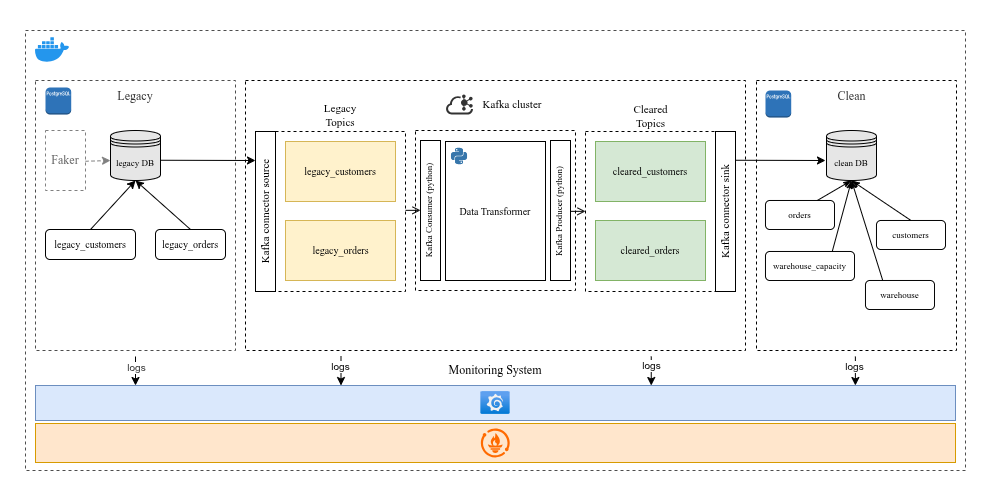

The diagram above was exported from draw.io. Its source (the exported page's mxGraphModel, read from the mxfile embedded in the PNG):
<mxGraphModel dx="2066" dy="1209" grid="1" gridSize="10" guides="1" tooltips="1" connect="1" arrows="1" fold="1" page="1" pageScale="1" pageWidth="1100" pageHeight="850" math="0" shadow="0">
  <root>
    <mxCell id="0" />
    <mxCell id="1" parent="0" />
    <mxCell id="RPNlUnD1HxWKbKO3fKtq-12" parent="1" style="rounded=0;whiteSpace=wrap;html=1;fillColor=none;dashed=1;strokeColor=#000000;" value="" vertex="1">
      <mxGeometry height="270" width="200" x="901" y="60" as="geometry" />
    </mxCell>
    <mxCell id="RPNlUnD1HxWKbKO3fKtq-10" parent="1" style="rounded=0;whiteSpace=wrap;html=1;fillColor=none;dashed=1;strokeColor=#4D4D4D;" value="" vertex="1">
      <mxGeometry height="270" width="200" x="180" y="60" as="geometry" />
    </mxCell>
    <mxCell id="RPNlUnD1HxWKbKO3fKtq-8" parent="1" style="text;html=1;whiteSpace=wrap;strokeColor=none;fillColor=none;align=center;verticalAlign=middle;rounded=0;portConstraintRotation=0;fontColor=#333333;" value="&lt;font face=&quot;Tahoma&quot;&gt;Legacy&lt;/font&gt;" vertex="1">
      <mxGeometry height="30" width="80" x="240" y="61" as="geometry" />
    </mxCell>
    <mxCell id="RPNlUnD1HxWKbKO3fKtq-9" parent="1" style="text;html=1;whiteSpace=wrap;strokeColor=none;fillColor=none;align=center;verticalAlign=middle;rounded=0;fontColor=#333333;" value="&lt;font face=&quot;Tahoma&quot;&gt;Clean&lt;/font&gt;" vertex="1">
      <mxGeometry height="30" width="71" x="960.5" y="61" as="geometry" />
    </mxCell>
    <mxCell id="RPNlUnD1HxWKbKO3fKtq-11" parent="1" style="shape=datastore;whiteSpace=wrap;html=1;fontSize=9;strokeColor=#000000;fillColor=#E6E6E6;" value="&lt;font face=&quot;Tahoma&quot;&gt;legacy DB&lt;/font&gt;" vertex="1">
      <mxGeometry height="50" width="50" x="255" y="110" as="geometry" />
    </mxCell>
    <mxCell id="RPNlUnD1HxWKbKO3fKtq-13" parent="1" style="shape=datastore;whiteSpace=wrap;html=1;fontSize=9;fillColor=#E6E6E6;" value="&lt;font face=&quot;Tahoma&quot;&gt;clean DB&lt;/font&gt;" vertex="1">
      <mxGeometry height="50" width="50" x="971" y="110" as="geometry" />
    </mxCell>
    <mxCell id="RPNlUnD1HxWKbKO3fKtq-14" parent="1" style="rounded=1;whiteSpace=wrap;html=1;fontSize=10;" value="&lt;font face=&quot;Tahoma&quot;&gt;legacy_customers&lt;/font&gt;" vertex="1">
      <mxGeometry height="30" width="90" x="190" y="209" as="geometry" />
    </mxCell>
    <mxCell id="RPNlUnD1HxWKbKO3fKtq-18" parent="1" style="rounded=0;whiteSpace=wrap;html=1;fillColor=none;fontSize=10;dashed=1;" value="" vertex="1">
      <mxGeometry height="270" width="500" x="390" y="60" as="geometry" />
    </mxCell>
    <mxCell id="RPNlUnD1HxWKbKO3fKtq-15" parent="1" style="rounded=1;whiteSpace=wrap;html=1;fontSize=10;" value="&lt;font face=&quot;Tahoma&quot;&gt;legacy_orders&lt;/font&gt;" vertex="1">
      <mxGeometry height="30" width="70" x="300" y="209" as="geometry" />
    </mxCell>
    <mxCell id="RPNlUnD1HxWKbKO3fKtq-26" parent="1" style="rounded=0;whiteSpace=wrap;html=1;strokeColor=#6c8ebf;fillColor=#dae8fc;" value="" vertex="1">
      <mxGeometry height="35" width="920" x="180" y="365" as="geometry" />
    </mxCell>
    <mxCell id="RPNlUnD1HxWKbKO3fKtq-19" parent="1" style="rounded=0;whiteSpace=wrap;html=1;direction=south;" value="" vertex="1">
      <mxGeometry height="160" width="20" x="400" y="111" as="geometry" />
    </mxCell>
    <mxCell id="RPNlUnD1HxWKbKO3fKtq-23" parent="1" style="rounded=0;whiteSpace=wrap;html=1;direction=south;" value="" vertex="1">
      <mxGeometry height="160" width="20" x="860" y="111" as="geometry" />
    </mxCell>
    <mxCell id="RPNlUnD1HxWKbKO3fKtq-20" parent="1" style="text;html=1;whiteSpace=wrap;strokeColor=none;fillColor=none;align=center;verticalAlign=middle;rounded=0;rotation=270;fontSize=11;fontFamily=Tahoma;" value="&lt;font face=&quot;Tahoma&quot;&gt;Kafka connector source&lt;/font&gt;" vertex="1">
      <mxGeometry height="20" width="150" x="335" y="181" as="geometry" />
    </mxCell>
    <mxCell id="RPNlUnD1HxWKbKO3fKtq-22" parent="1" style="text;html=1;whiteSpace=wrap;strokeColor=none;fillColor=none;align=center;verticalAlign=middle;rounded=0;rotation=270;fontSize=11;fontFamily=Tahoma;" value="&lt;font&gt;Kafka connector sink&lt;/font&gt;" vertex="1">
      <mxGeometry height="20" width="150" x="795" y="181" as="geometry" />
    </mxCell>
    <mxCell id="RPNlUnD1HxWKbKO3fKtq-43" parent="1" style="rounded=0;whiteSpace=wrap;html=1;fillColor=none;dashed=1;" value="" vertex="1">
      <mxGeometry height="160" width="130" x="420" y="111" as="geometry" />
    </mxCell>
    <mxCell id="RPNlUnD1HxWKbKO3fKtq-39" parent="1" style="rounded=0;whiteSpace=wrap;html=1;fillColor=#fff2cc;strokeColor=#d6b656;" value="" vertex="1">
      <mxGeometry height="60" width="110" x="430" y="121" as="geometry" />
    </mxCell>
    <mxCell id="RPNlUnD1HxWKbKO3fKtq-40" parent="1" style="rounded=0;whiteSpace=wrap;html=1;fillColor=#fff2cc;strokeColor=#d6b656;" value="" vertex="1">
      <mxGeometry height="60" width="110" x="430" y="200" as="geometry" />
    </mxCell>
    <mxCell id="RPNlUnD1HxWKbKO3fKtq-44" parent="1" style="rounded=0;whiteSpace=wrap;html=1;fillColor=none;dashed=1;" value="" vertex="1">
      <mxGeometry height="160" width="130" x="730" y="111" as="geometry" />
    </mxCell>
    <mxCell id="RPNlUnD1HxWKbKO3fKtq-42" parent="1" style="rounded=0;whiteSpace=wrap;html=1;fillColor=#d5e8d4;strokeColor=#82b366;" value="" vertex="1">
      <mxGeometry height="60" width="110" x="740" y="200" as="geometry" />
    </mxCell>
    <mxCell id="RPNlUnD1HxWKbKO3fKtq-41" parent="1" style="rounded=0;whiteSpace=wrap;html=1;fillColor=#d5e8d4;strokeColor=#82b366;" value="" vertex="1">
      <mxGeometry height="60" width="110" x="740" y="121" as="geometry" />
    </mxCell>
    <mxCell id="RPNlUnD1HxWKbKO3fKtq-32" parent="1" style="text;html=1;whiteSpace=wrap;strokeColor=none;fillColor=none;align=center;verticalAlign=middle;rounded=0;fontSize=10;" value="&lt;font face=&quot;Tahoma&quot;&gt;legacy_customers&lt;/font&gt;" vertex="1">
      <mxGeometry height="30" width="110" x="430" y="136" as="geometry" />
    </mxCell>
    <mxCell id="RPNlUnD1HxWKbKO3fKtq-33" parent="1" style="text;html=1;whiteSpace=wrap;strokeColor=none;fillColor=none;align=center;verticalAlign=middle;rounded=0;fontSize=10;" value="&lt;font face=&quot;Tahoma&quot;&gt;legacy_orders&lt;/font&gt;" vertex="1">
      <mxGeometry height="30" width="85" x="442.5" y="215" as="geometry" />
    </mxCell>
    <mxCell id="RPNlUnD1HxWKbKO3fKtq-35" parent="1" style="text;html=1;whiteSpace=wrap;strokeColor=none;fillColor=none;align=center;verticalAlign=middle;rounded=0;fontSize=10;" value="&lt;font face=&quot;Tahoma&quot;&gt;cleared_orders&lt;/font&gt;" vertex="1">
      <mxGeometry height="30" width="140" x="725" y="215" as="geometry" />
    </mxCell>
    <mxCell id="RPNlUnD1HxWKbKO3fKtq-36" parent="1" style="text;html=1;whiteSpace=wrap;strokeColor=none;fillColor=none;align=center;verticalAlign=middle;rounded=0;fontSize=10;" value="&lt;font face=&quot;Tahoma&quot;&gt;cleared_customers&lt;/font&gt;" vertex="1">
      <mxGeometry height="30" width="140" x="725" y="136" as="geometry" />
    </mxCell>
    <mxCell id="RPNlUnD1HxWKbKO3fKtq-45" parent="1" style="points=[];aspect=fixed;html=1;align=center;shadow=0;dashed=0;fillColor=#333333;strokeColor=none;shape=mxgraph.alibaba_cloud.kafka;" value="" vertex="1">
      <mxGeometry height="20" width="27" x="590.55" y="74" as="geometry" />
    </mxCell>
    <mxCell id="RPNlUnD1HxWKbKO3fKtq-46" parent="1" style="text;html=1;whiteSpace=wrap;strokeColor=none;fillColor=none;align=center;verticalAlign=middle;rounded=0;fontSize=11;" value="&lt;font face=&quot;Tahoma&quot;&gt;Kafka cluster&lt;/font&gt;" vertex="1">
      <mxGeometry height="30" width="90" x="611.55" y="69" as="geometry" />
    </mxCell>
    <mxCell id="RPNlUnD1HxWKbKO3fKtq-47" parent="1" style="text;html=1;whiteSpace=wrap;strokeColor=none;fillColor=none;align=center;verticalAlign=middle;rounded=0;fontSize=11;" value="&lt;font face=&quot;Lucida Console&quot;&gt;Legacy Topics&lt;/font&gt;" vertex="1">
      <mxGeometry height="30" width="60" x="455" y="80" as="geometry" />
    </mxCell>
    <mxCell id="RPNlUnD1HxWKbKO3fKtq-48" parent="1" style="text;html=1;whiteSpace=wrap;strokeColor=none;fillColor=none;align=center;verticalAlign=middle;rounded=0;fontSize=11;" value="&lt;font face=&quot;Tahoma&quot;&gt;Cleared Topics&lt;/font&gt;" vertex="1">
      <mxGeometry height="30" width="65" x="762.5" y="81" as="geometry" />
    </mxCell>
    <mxCell id="RPNlUnD1HxWKbKO3fKtq-49" parent="1" style="rounded=0;whiteSpace=wrap;html=1;fillColor=none;dashed=1;strokeColor=#808080;" value="&lt;font style=&quot;color: rgb(102, 102, 102);&quot; face=&quot;Tahoma&quot;&gt;Faker&lt;/font&gt;" vertex="1">
      <mxGeometry height="60" width="40" x="190" y="110" as="geometry" />
    </mxCell>
    <mxCell id="RPNlUnD1HxWKbKO3fKtq-52" edge="1" parent="1" style="endArrow=classic;html=1;rounded=0;strokeColor=#808080;dashed=1;" value="">
      <mxGeometry height="50" relative="1" width="50" as="geometry">
        <mxPoint x="230" y="140.75" as="sourcePoint" />
        <mxPoint x="255" y="140" as="targetPoint" />
      </mxGeometry>
    </mxCell>
    <mxCell id="RPNlUnD1HxWKbKO3fKtq-55" edge="1" parent="1" style="endArrow=classic;html=1;rounded=0;strokeColor=#000000;" value="">
      <mxGeometry height="50" relative="1" width="50" as="geometry">
        <mxPoint x="280" y="336" as="sourcePoint" />
        <mxPoint x="280" y="365" as="targetPoint" />
      </mxGeometry>
    </mxCell>
    <mxCell id="RPNlUnD1HxWKbKO3fKtq-60" connectable="0" parent="RPNlUnD1HxWKbKO3fKtq-55" style="edgeLabel;html=1;align=center;verticalAlign=middle;resizable=0;points=[];fontColor=#333333;fontSize=10;" value="logs" vertex="1">
      <mxGeometry relative="1" x="-0.3276" as="geometry">
        <mxPoint as="offset" />
      </mxGeometry>
    </mxCell>
    <mxCell id="RPNlUnD1HxWKbKO3fKtq-56" edge="1" parent="1" style="endArrow=classic;html=1;rounded=0;strokeColor=#000000;" value="">
      <mxGeometry height="50" relative="1" width="50" as="geometry">
        <mxPoint x="485.5" y="336" as="sourcePoint" />
        <mxPoint x="485.5" y="365" as="targetPoint" />
      </mxGeometry>
    </mxCell>
    <mxCell id="RPNlUnD1HxWKbKO3fKtq-61" connectable="0" parent="RPNlUnD1HxWKbKO3fKtq-56" style="edgeLabel;html=1;align=center;verticalAlign=middle;resizable=0;points=[];fontSize=10;" value="&lt;font style=&quot;color: rgb(0, 0, 0);&quot;&gt;logs&lt;/font&gt;" vertex="1">
      <mxGeometry relative="1" x="-0.3966" y="-1" as="geometry">
        <mxPoint as="offset" />
      </mxGeometry>
    </mxCell>
    <mxCell id="RPNlUnD1HxWKbKO3fKtq-67" parent="1" style="rounded=0;whiteSpace=wrap;html=1;strokeColor=#d79b00;fillColor=#ffe6cc;" value="" vertex="1">
      <mxGeometry height="39" width="920" x="180" y="403" as="geometry" />
    </mxCell>
    <mxCell id="RPNlUnD1HxWKbKO3fKtq-57" edge="1" parent="1" style="endArrow=classic;html=1;rounded=0;strokeColor=#000000;" value="">
      <mxGeometry height="50" relative="1" width="50" as="geometry">
        <mxPoint x="795.75" y="336" as="sourcePoint" />
        <mxPoint x="795.75" y="365" as="targetPoint" />
      </mxGeometry>
    </mxCell>
    <mxCell id="RPNlUnD1HxWKbKO3fKtq-63" connectable="0" parent="RPNlUnD1HxWKbKO3fKtq-57" style="edgeLabel;html=1;align=center;verticalAlign=middle;resizable=0;points=[];fontSize=10;fontColor=#000000;" value="logs" vertex="1">
      <mxGeometry relative="1" x="-0.4138" as="geometry">
        <mxPoint as="offset" />
      </mxGeometry>
    </mxCell>
    <mxCell id="RPNlUnD1HxWKbKO3fKtq-58" edge="1" parent="1" style="endArrow=classic;html=1;rounded=0;strokeColor=#000000;" value="">
      <mxGeometry height="50" relative="1" width="50" as="geometry">
        <mxPoint x="999.88" y="336" as="sourcePoint" />
        <mxPoint x="999.88" y="365" as="targetPoint" />
      </mxGeometry>
    </mxCell>
    <mxCell id="RPNlUnD1HxWKbKO3fKtq-64" connectable="0" parent="RPNlUnD1HxWKbKO3fKtq-58" style="edgeLabel;html=1;align=center;verticalAlign=middle;resizable=0;points=[];fontSize=10;fontColor=#000000;" value="logs" vertex="1">
      <mxGeometry relative="1" x="-0.3793" y="-1" as="geometry">
        <mxPoint as="offset" />
      </mxGeometry>
    </mxCell>
    <mxCell id="RPNlUnD1HxWKbKO3fKtq-68" parent="1" style="rounded=0;whiteSpace=wrap;html=1;fillColor=none;dashed=1;" value="" vertex="1">
      <mxGeometry height="160" width="160" x="560" y="110" as="geometry" />
    </mxCell>
    <mxCell id="RPNlUnD1HxWKbKO3fKtq-59" parent="1" style="text;html=1;whiteSpace=wrap;strokeColor=none;fillColor=none;align=center;verticalAlign=middle;rounded=0;" value="&lt;font face=&quot;Tahoma&quot;&gt;Monitoring System&lt;/font&gt;" vertex="1">
      <mxGeometry height="30" width="210" x="535" y="335" as="geometry" />
    </mxCell>
    <mxCell id="RPNlUnD1HxWKbKO3fKtq-65" parent="1" style="points=[];aspect=fixed;html=1;align=center;shadow=0;dashed=0;fillColor=#FF6A00;strokeColor=none;shape=mxgraph.alibaba_cloud.prometheus;" value="" vertex="1">
      <mxGeometry height="28.9" width="28.9" x="625.3199999999999" y="408.05" as="geometry" />
    </mxCell>
    <mxCell id="RPNlUnD1HxWKbKO3fKtq-70" parent="1" style="rounded=0;whiteSpace=wrap;html=1;direction=south;" value="" vertex="1">
      <mxGeometry height="140" width="20" x="565" y="120" as="geometry" />
    </mxCell>
    <mxCell id="RPNlUnD1HxWKbKO3fKtq-66" parent="1" style="image;aspect=fixed;html=1;points=[];align=center;fontSize=12;image=img/lib/azure2/other/Grafana.svg;" value="" vertex="1">
      <mxGeometry height="22.8" width="29.36" x="625.32" y="371.1" as="geometry" />
    </mxCell>
    <mxCell id="RPNlUnD1HxWKbKO3fKtq-73" parent="1" style="text;html=1;whiteSpace=wrap;strokeColor=none;fillColor=none;align=center;verticalAlign=middle;rounded=0;rotation=270;fontSize=9;" value="&lt;font face=&quot;Tahoma&quot;&gt;Kafka Consumer (python)&lt;/font&gt;" vertex="1">
      <mxGeometry height="20" width="150" x="499" y="180" as="geometry" />
    </mxCell>
    <mxCell id="RPNlUnD1HxWKbKO3fKtq-74" parent="1" style="rounded=0;whiteSpace=wrap;html=1;direction=south;" value="" vertex="1">
      <mxGeometry height="140" width="20" x="695" y="120" as="geometry" />
    </mxCell>
    <mxCell id="RPNlUnD1HxWKbKO3fKtq-75" parent="1" style="text;html=1;whiteSpace=wrap;strokeColor=none;fillColor=none;align=center;verticalAlign=middle;rounded=0;rotation=270;fontSize=9;" value="&lt;font face=&quot;Tahoma&quot;&gt;Kafka Producer (python)&lt;/font&gt;" vertex="1">
      <mxGeometry height="20" width="150" x="629" y="181" as="geometry" />
    </mxCell>
    <mxCell id="RPNlUnD1HxWKbKO3fKtq-76" edge="1" parent="1" style="endArrow=open;html=1;rounded=0;endFill=0;" value="">
      <mxGeometry height="50" relative="1" width="50" as="geometry">
        <mxPoint x="715" y="190.83" as="sourcePoint" />
        <mxPoint x="730" y="190.83" as="targetPoint" />
      </mxGeometry>
    </mxCell>
    <mxCell id="RPNlUnD1HxWKbKO3fKtq-77" edge="1" parent="1" style="endArrow=open;html=1;rounded=0;endFill=0;" value="">
      <mxGeometry height="50" relative="1" width="50" as="geometry">
        <mxPoint x="550" y="189.82999999999998" as="sourcePoint" />
        <mxPoint x="565" y="189.82999999999998" as="targetPoint" />
      </mxGeometry>
    </mxCell>
    <mxCell id="RPNlUnD1HxWKbKO3fKtq-86" parent="1" style="rounded=0;whiteSpace=wrap;html=1;fontSize=10;strokeColor=default;fillColor=none;" value="&lt;font face=&quot;Tahoma&quot;&gt;Data Transformer&lt;/font&gt;" vertex="1">
      <mxGeometry height="139" width="100" x="590" y="121" as="geometry" />
    </mxCell>
    <mxCell id="RPNlUnD1HxWKbKO3fKtq-78" parent="1" style="shape=image;editableCssRules=.*;image=data:image/svg+xml,(base64 omitted: 2024 chars);" vertex="1">
      <mxGeometry height="40" width="16.45" x="595.78" y="116" as="geometry" />
    </mxCell>
    <mxCell id="RPNlUnD1HxWKbKO3fKtq-84" parent="1" style="outlineConnect=0;dashed=0;verticalLabelPosition=bottom;verticalAlign=top;align=center;html=1;shape=mxgraph.aws3.postgre_sql_instance;fillColor=#2E73B8;gradientColor=none;" value="" vertex="1">
      <mxGeometry height="27" width="25.71" x="190" y="67" as="geometry" />
    </mxCell>
    <mxCell id="RPNlUnD1HxWKbKO3fKtq-85" parent="1" style="outlineConnect=0;dashed=0;verticalLabelPosition=bottom;verticalAlign=top;align=center;html=1;shape=mxgraph.aws3.postgre_sql_instance;fillColor=#2E73B8;gradientColor=none;" value="" vertex="1">
      <mxGeometry height="27" width="25.71" x="910" y="70" as="geometry" />
    </mxCell>
    <mxCell id="RPNlUnD1HxWKbKO3fKtq-88" edge="1" parent="1" source="RPNlUnD1HxWKbKO3fKtq-14" style="endArrow=classic;html=1;rounded=0;entryX=0.5;entryY=1;entryDx=0;entryDy=0;exitX=0.5;exitY=0;exitDx=0;exitDy=0;" target="RPNlUnD1HxWKbKO3fKtq-11" value="">
      <mxGeometry height="50" relative="1" width="50" as="geometry">
        <mxPoint x="310" y="170" as="sourcePoint" />
        <mxPoint x="360" y="120" as="targetPoint" />
      </mxGeometry>
    </mxCell>
    <mxCell id="RPNlUnD1HxWKbKO3fKtq-89" edge="1" parent="1" source="RPNlUnD1HxWKbKO3fKtq-15" style="endArrow=classic;html=1;rounded=0;entryX=0.5;entryY=1;entryDx=0;entryDy=0;exitX=0.5;exitY=0;exitDx=0;exitDy=0;" target="RPNlUnD1HxWKbKO3fKtq-11" value="">
      <mxGeometry height="50" relative="1" width="50" as="geometry">
        <mxPoint x="310" y="170" as="sourcePoint" />
        <mxPoint x="360" y="120" as="targetPoint" />
      </mxGeometry>
    </mxCell>
    <mxCell id="RPNlUnD1HxWKbKO3fKtq-90" parent="1" style="rounded=1;whiteSpace=wrap;html=1;fontSize=9;" value="&lt;font face=&quot;Tahoma&quot;&gt;warehouse&lt;/font&gt;" vertex="1">
      <mxGeometry height="29" width="69" x="1010" y="260" as="geometry" />
    </mxCell>
    <mxCell id="RPNlUnD1HxWKbKO3fKtq-91" parent="1" style="rounded=1;whiteSpace=wrap;html=1;fontSize=9;" value="&lt;font face=&quot;Tahoma&quot;&gt;warehouse_capacity&lt;/font&gt;" vertex="1">
      <mxGeometry height="29" width="89" x="910" y="231" as="geometry" />
    </mxCell>
    <mxCell id="RPNlUnD1HxWKbKO3fKtq-92" parent="1" style="rounded=1;whiteSpace=wrap;html=1;fontSize=9;" value="&lt;font face=&quot;Tahoma&quot;&gt;customers&lt;/font&gt;" vertex="1">
      <mxGeometry height="29" width="69" x="1021" y="200" as="geometry" />
    </mxCell>
    <mxCell id="RPNlUnD1HxWKbKO3fKtq-93" parent="1" style="rounded=1;whiteSpace=wrap;html=1;fontSize=9;" value="&lt;font face=&quot;Tahoma&quot;&gt;orders&lt;/font&gt;" vertex="1">
      <mxGeometry height="29" width="69" x="910" y="180" as="geometry" />
    </mxCell>
    <mxCell id="RPNlUnD1HxWKbKO3fKtq-94" edge="1" parent="1" source="RPNlUnD1HxWKbKO3fKtq-93" style="endArrow=classicThin;html=1;rounded=0;exitX=0.75;exitY=0;exitDx=0;exitDy=0;entryX=0.5;entryY=1;entryDx=0;entryDy=0;endFill=1;" target="RPNlUnD1HxWKbKO3fKtq-13" value="">
      <mxGeometry height="50" relative="1" width="50" as="geometry">
        <mxPoint x="930" y="200" as="sourcePoint" />
        <mxPoint x="980" y="150" as="targetPoint" />
      </mxGeometry>
    </mxCell>
    <mxCell id="RPNlUnD1HxWKbKO3fKtq-95" edge="1" parent="1" source="RPNlUnD1HxWKbKO3fKtq-92" style="endArrow=classicThin;html=1;rounded=0;entryX=0.5;entryY=1;entryDx=0;entryDy=0;exitX=0.5;exitY=0;exitDx=0;exitDy=0;endFill=1;" target="RPNlUnD1HxWKbKO3fKtq-13" value="">
      <mxGeometry height="50" relative="1" width="50" as="geometry">
        <mxPoint x="930" y="200" as="sourcePoint" />
        <mxPoint x="980" y="150" as="targetPoint" />
      </mxGeometry>
    </mxCell>
    <mxCell id="RPNlUnD1HxWKbKO3fKtq-96" edge="1" parent="1" source="RPNlUnD1HxWKbKO3fKtq-90" style="endArrow=classicThin;html=1;rounded=0;entryX=0.5;entryY=1;entryDx=0;entryDy=0;exitX=0.25;exitY=0;exitDx=0;exitDy=0;endFill=1;" target="RPNlUnD1HxWKbKO3fKtq-13" value="">
      <mxGeometry height="50" relative="1" width="50" as="geometry">
        <mxPoint x="930" y="200" as="sourcePoint" />
        <mxPoint x="980" y="150" as="targetPoint" />
      </mxGeometry>
    </mxCell>
    <mxCell id="RPNlUnD1HxWKbKO3fKtq-97" edge="1" parent="1" source="RPNlUnD1HxWKbKO3fKtq-91" style="endArrow=classicThin;html=1;rounded=0;entryX=0.5;entryY=1;entryDx=0;entryDy=0;exitX=0.75;exitY=0;exitDx=0;exitDy=0;endFill=1;" target="RPNlUnD1HxWKbKO3fKtq-13" value="">
      <mxGeometry height="50" relative="1" width="50" as="geometry">
        <mxPoint x="930" y="200" as="sourcePoint" />
        <mxPoint x="1000" y="160" as="targetPoint" />
      </mxGeometry>
    </mxCell>
    <mxCell id="RPNlUnD1HxWKbKO3fKtq-99" edge="1" parent="1" style="endArrow=classic;html=1;rounded=0;" value="">
      <mxGeometry height="50" relative="1" width="50" as="geometry">
        <mxPoint x="305" y="139.75" as="sourcePoint" />
        <mxPoint x="400" y="140" as="targetPoint" />
      </mxGeometry>
    </mxCell>
    <mxCell id="RPNlUnD1HxWKbKO3fKtq-100" edge="1" parent="1" style="endArrow=classic;html=1;rounded=0;" value="">
      <mxGeometry height="50" relative="1" width="50" as="geometry">
        <mxPoint x="880" y="139.75" as="sourcePoint" />
        <mxPoint x="970" y="140" as="targetPoint" />
      </mxGeometry>
    </mxCell>
    <mxCell id="RPNlUnD1HxWKbKO3fKtq-101" parent="1" style="rounded=0;whiteSpace=wrap;html=1;fillColor=none;dashed=1;strokeColor=#4D4D4D;" value="" vertex="1">
      <mxGeometry height="440" width="940" x="170" y="10" as="geometry" />
    </mxCell>
    <mxCell id="RPNlUnD1HxWKbKO3fKtq-102" parent="1" style="shape=image;editableCssRules=.*;image=data:image/svg+xml,(base64 omitted: 2352 chars);" vertex="1">
      <mxGeometry height="49" width="34" x="180" y="5" as="geometry" />
    </mxCell>
  </root>
</mxGraphModel>